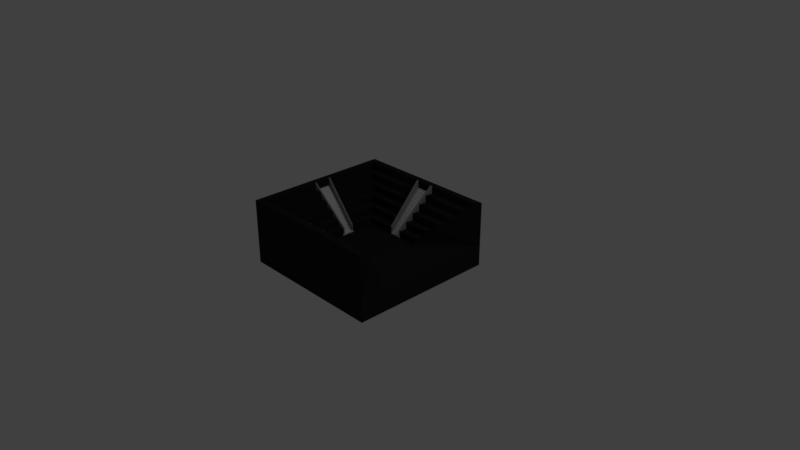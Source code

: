 # Source: Seats.blend  (saved by Blender 2.79.0; exported with 4.5.12 LTS)
import bpy
from mathutils import Matrix  # noqa: F401  (used for matrix-valued properties, if any)

bpy.ops.wm.read_factory_settings(use_empty=True)
scene = bpy.context.scene
scene.name = 'Scene'

# ---- collections
col_collection_1 = bpy.data.collections.new('Collection 1'); scene.collection.children.link(col_collection_1)

# ---- materials (node trees are filled in below, after node groups)
mat_material_004 = bpy.data.materials.new('Material.004')
mat_material_004.alpha_threshold = 0.0
mat_material_004.use_transparent_shadow = False
mat_material_004.roughness = 0.5
mat_material_003 = bpy.data.materials.new('Material.003')
mat_material_003.alpha_threshold = 0.0
mat_material_003.use_transparent_shadow = False
mat_material_003.roughness = 0.5
mat_material_001 = bpy.data.materials.new('Material.001')
mat_material_001.alpha_threshold = 0.0
mat_material_001.use_transparent_shadow = False
mat_material_001.diffuse_color = (0.01954, 0.01954, 0.01954, 1.0)
mat_material_001.roughness = 0.5
mat_material_002 = bpy.data.materials.new('Material.002')
mat_material_002.alpha_threshold = 0.0
mat_material_002.use_transparent_shadow = False
mat_material_002.diffuse_color = (0.3111, 0.3111, 0.3111, 1.0)
mat_material_002.roughness = 0.5

# ---- material node trees

# ---- world
world_world = bpy.data.worlds.new('World'); scene.world = world_world
world_world.color = (0.05088, 0.05088, 0.05088)
world_world.use_sun_shadow = False
world_world.sun_shadow_jitter_overblur = 0.0
world_world.cycles.sampling_method = 'MANUAL'

# ---- cameras
cam_camera = bpy.data.cameras.new('Camera')
cam_camera.clip_end = 100.0
cam_camera.lens = 35.0
cam_camera.sensor_width = 32.0
cam_camera.sensor_height = 18.0
cam_camera.ortho_scale = 7.314
cam_camera.dof.focus_distance = 0.0
cam_camera.dof.aperture_fstop = 128.0

# ---- lights
light_lamp = bpy.data.lights.new('Lamp', 'POINT')
light_lamp.transmission_factor = 0.0
light_lamp.cutoff_distance = 30.0
light_lamp.energy = 100.0
light_lamp.shadow_buffer_clip_start = 1.001
light_lamp.shadow_soft_size = 0.1
light_lamp.shadow_maximum_resolution = 0.006
light_lamp.use_absolute_resolution = True

# ---- meshes
me_cube_004 = bpy.data.meshes.new('Cube.004')
me_cube_004.from_pydata([(0.08617, 0.006667, -0.09562), (-0.08617, 0.006667, -0.09562), (0.08617, 0.006667, 0.04781), (-0.08617, 0.006667, 0.04781), (0.08617, -0.01333, 0.04781), (-0.08617, -0.01333, 0.04781)], [], [(1, 3, 2, 0), (3, 2, 4, 5)])
me_cube_004.materials.append(mat_material_004)
me_cube_004.use_remesh_preserve_volume = False
me_cube_004.use_remesh_preserve_attributes = False
me_cube_004.use_mirror_vertex_groups = False
me_cube_004.update()
me_cube_003 = bpy.data.meshes.new('Cube.003')
me_cube_003.from_pydata([(0.08617, 0.006667, -0.09562), (-0.08617, 0.006667, -0.09562), (0.08617, 0.006667, 0.04781), (-0.08617, 0.006667, 0.04781), (0.08617, -0.01333, 0.04781), (-0.08617, -0.01333, 0.04781)], [], [(1, 3, 2, 0), (3, 2, 4, 5)])
me_cube_003.materials.append(None)
me_cube_003.use_remesh_preserve_volume = False
me_cube_003.use_remesh_preserve_attributes = False
me_cube_003.use_mirror_vertex_groups = False
me_cube_003.update()
me_cube_002 = bpy.data.meshes.new('Cube.002')
me_cube_002.from_pydata([(0.08617, 0.006667, -0.09562), (-0.08617, 0.006667, -0.09562), (0.08617, 0.006667, 0.04781), (-0.08617, 0.006667, 0.04781), (0.08617, -0.01333, 0.04781), (-0.08617, -0.01333, 0.04781)], [], [(1, 3, 2, 0), (3, 2, 4, 5)])
me_cube_002.materials.append(mat_material_003)
me_cube_002.use_remesh_preserve_volume = False
me_cube_002.use_remesh_preserve_attributes = False
me_cube_002.use_mirror_vertex_groups = False
me_cube_002.update()
me_cube_001 = bpy.data.meshes.new('Cube.001')
me_cube_001.from_pydata([(-1.0, -1.0, -1.0), (-0.4065, -0.4065, 1.0), (1.0, -1.0, -1.0), (0.4065, -0.4065, 1.0), (-1.0, -1.0, 1.0), (1.0, -1.0, 1.0), (-1.0, -1.0, 3.869), (0.9065, -0.9065, 1.0), (0.9065, -0.9065, 2.434), (0.8065, -0.8065, 1.0), (0.9065, -0.9065, 3.869), (0.7065, -0.7065, 1.0), (1.0, -1.0, 2.434), (0.6065, -0.6065, 1.0), (-1.0, -1.0, 2.434), (0.5065, -0.5065, 1.0), (-1.0, -1.0, 1.717), (1.0, -1.0, 1.717), (1.0, -1.0, 3.152), (0.9065, -0.9065, 3.152), (0.9065, -0.9065, 1.717), (-1.0, -1.0, 3.152), (0.8065, -0.8065, 1.717), (0.7065, -0.7065, 1.717), (0.6065, -0.6065, 1.717), (-0.5065, -0.5065, 1.717), (0.5065, -0.5065, 1.717), (-0.4065, -0.4065, 1.717), (0.4065, -0.4065, 1.717), (0.8065, -0.8065, 2.434), (-0.9065, -0.9065, 5.303), (0.9065, -0.9065, 5.303), (0.7065, -0.7065, 2.434), (-0.6065, -0.6065, 2.434), (0.6065, -0.6065, 2.434), (-0.5065, -0.5065, 2.434), (0.5065, -0.5065, 2.434), (-0.9065, -0.9065, 4.586), (0.9065, -0.9065, 4.586), (0.8065, -0.8065, 3.152), (-0.7065, -0.7065, 3.152), (0.7065, -0.7065, 3.152), (-0.6065, -0.6065, 3.152), (0.6065, -0.6065, 3.152), (1.0, -1.0, 3.869), (-0.8065, -0.8065, 3.869), (0.8065, -0.8065, 3.869), (-0.7065, -0.7065, 3.869), (0.7065, -0.7065, 3.869), (-1.0, -1.0, 4.586), (1.0, -1.0, 4.586), (-0.8065, -0.8065, 4.586), (0.8065, -0.8065, 4.586), (-1.0, -1.0, 5.303), (1.0, -1.0, 5.303), (-0.7997, -1.0, -1.0), (-0.7997, -1.0, 1.0), (-0.7997, -1.0, 2.434), (-0.3665, -0.4065, 1.0), (-0.7997, -1.0, 1.717), (-0.4395, -0.5065, 1.717), (-0.3665, -0.4065, 1.717), (-0.5125, -0.6065, 2.434), (-0.4395, -0.5065, 2.434), (-0.7997, -1.0, 3.152), (-0.5855, -0.7065, 3.152), (-0.5125, -0.6065, 3.152), (-0.7997, -1.0, 3.869), (-0.6585, -0.8065, 3.869), (-0.5855, -0.7065, 3.869), (-0.7315, -0.9065, 4.586), (-0.7997, -1.0, 4.586), (-0.6585, -0.8065, 4.586), (-0.7315, -0.9065, 5.303), (-0.7997, -1.0, 5.303), (-1.0, -0.824, -1.0), (-1.0, -0.824, 1.0), (1.0, -0.824, -1.0), (1.0, -0.824, 1.0), (0.9065, -0.7512, 1.0), (0.8065, -0.6734, 1.0), (-1.0, -0.824, 2.434), (0.7065, -0.5956, 1.0), (0.6065, -0.5178, 1.0), (0.5065, -0.44, 1.0), (-0.4065, -0.3622, 1.0), (0.4065, -0.3622, 1.0), (-1.0, -0.824, 1.717), (-0.5065, -0.44, 1.717), (-0.4065, -0.3622, 1.717), (-0.6065, -0.5178, 2.434), (-0.5065, -0.44, 2.434), (-1.0, -0.824, 3.152), (-0.7065, -0.5956, 3.152), (-0.6065, -0.5178, 3.152), (-1.0, -0.824, 3.869), (-0.8065, -0.6734, 3.869), (-0.7065, -0.5956, 3.869), (-0.9065, -0.7512, 4.586), (-1.0, -0.824, 4.586), (-0.8065, -0.6734, 4.586), (-0.9065, -0.7512, 5.303), (-1.0, -0.824, 5.303), (-0.3665, -0.3622, 1.0), (-0.7997, -0.824, -1.0), (-0.06139, -1.0, -1.0), (0.2359, -1.0, -1.0), (0.2359, -1.0, 1.0), (-0.06139, -1.0, 1.0), (0.2359, -1.0, 2.434), (-0.06139, -1.0, 2.434), (0.1442, -0.4065, 1.0), (-0.02819, -0.4065, 1.0), (0.2359, -1.0, 1.717), (-0.06139, -1.0, 1.717), (0.1596, -0.5065, 1.717), (-0.03378, -0.5065, 1.717), (0.1442, -0.4065, 1.717), (-0.02819, -0.4065, 1.717), (0.1751, -0.6065, 2.434), (-0.03938, -0.6065, 2.434), (0.1596, -0.5065, 2.434), (-0.03378, -0.5065, 2.434), (0.2359, -1.0, 3.152), (-0.06139, -1.0, 3.152), (0.1905, -0.7065, 3.152), (-0.04497, -0.7065, 3.152), (0.1751, -0.6065, 3.152), (-0.03938, -0.6065, 3.152), (0.2359, -1.0, 3.869), (-0.06139, -1.0, 3.869), (0.206, -0.8065, 3.869), (-0.05056, -0.8065, 3.869), (0.1905, -0.7065, 3.869), (-0.04497, -0.7065, 3.869), (0.2214, -0.9065, 4.586), (-0.05616, -0.9065, 4.586), (0.2359, -1.0, 4.586), (-0.06139, -1.0, 4.586), (0.206, -0.8065, 4.586), (-0.05056, -0.8065, 4.586), (0.2214, -0.9065, 5.303), (-0.05616, -0.9065, 5.303), (0.2359, -1.0, 5.303), (-0.06139, -1.0, 5.303), (0.02295, -0.3622, 1.0), (0.1085, -0.3622, 1.0), (0.2359, -0.824, -1.0), (-0.06139, -0.824, -1.0), (0.1442, -0.4065, 1.77), (-0.02819, -0.4065, 1.77), (0.2214, -0.9065, 5.356), (-0.05616, -0.9065, 5.356), (0.1287, -0.4065, 1.77), (-0.007556, -0.4065, 1.77), (0.1898, -0.9065, 5.356), (-0.02966, -0.9065, 5.356), (0.1287, -0.4065, 0.9227), (-0.007556, -0.4065, 0.9227), (0.1898, -0.9065, 4.508), (-0.02966, -0.9065, 4.508), (0.1442, -0.4065, 1.002), (-0.02819, -0.4065, 1.002), (0.1287, -0.4065, 1.002), (-0.007556, -0.4065, 1.002), (-1.0, -0.133, -1.0), (1.0, -0.133, 1.0), (0.9065, -0.1244, 1.0), (0.8065, -0.1152, 1.0), (0.7065, -0.1061, 1.0), (0.6065, -0.09691, 1.0), (0.5065, -0.08774, 1.0), (0.4065, -0.07858, 1.0), (-0.3665, -0.07858, 1.0), (-0.7997, -0.133, -1.0), (-0.6065, -0.09691, 3.152), (-0.7065, -0.1061, 3.152), (-1.0, -0.133, 3.152), (-0.5065, -0.08774, 2.434), (-0.6065, -0.09691, 2.434), (-0.4065, -0.07858, 1.717), (-0.5065, -0.08774, 1.717), (-1.0, -0.133, 1.717), (-0.4065, -0.07858, 1.0), (-1.0, -0.133, 2.434), (1.0, -0.133, -1.0), (-1.0, -0.133, 1.0), (-0.06139, -0.133, -1.0), (0.2359, -0.133, -1.0), (0.1085, -0.07858, 1.0), (0.02295, -0.07858, 1.0), (-1.0, -0.133, 3.869), (-0.8065, -0.1152, 3.869), (-0.7065, -0.1061, 3.869), (-0.9065, -0.1244, 4.586), (-1.0, -0.133, 4.586), (-0.8065, -0.1152, 4.586), (-0.9065, -0.1244, 5.303), (-1.0, -0.133, 5.303), (-0.4065, -0.07858, 1.753), (-0.9065, -0.1244, 5.338), (-0.4065, -0.0597, 1.753), (-0.9065, -0.1055, 5.338), (-0.4065, -0.0597, 0.9646), (-0.9065, -0.1055, 4.55), (-0.4065, -0.07858, 0.9936), (-0.4065, -0.0597, 0.9936), (-1.0, 1.0, -1.0), (-0.4065, 0.4065, 1.0), (1.0, 1.0, -1.0), (0.4065, 0.4065, 1.0), (-1.0, 1.0, 1.0), (1.0, 1.0, 1.0), (-1.0, 1.0, 3.869), (0.9065, 0.9065, 1.0), (0.9065, 0.9065, 2.434), (0.8065, 0.8065, 1.0), (0.9065, 0.9065, 3.869), (0.7065, 0.7065, 1.0), (1.0, 1.0, 2.434), (0.6065, 0.6065, 1.0), (-1.0, 1.0, 2.434), (0.5065, 0.5065, 1.0), (-1.0, 1.0, 1.717), (1.0, 1.0, 1.717), (1.0, 1.0, 3.152), (0.9065, 0.9065, 3.152), (0.9065, 0.9065, 1.717), (-1.0, 1.0, 3.152), (0.8065, 0.8065, 1.717), (0.7065, 0.7065, 1.717), (0.6065, 0.6065, 1.717), (-0.5065, 0.5065, 1.717), (0.5065, 0.5065, 1.717), (-0.4065, 0.4065, 1.717), (0.4065, 0.4065, 1.717), (0.8065, 0.8065, 2.434), (-0.9065, 0.9065, 5.303), (0.9065, 0.9065, 5.303), (0.7065, 0.7065, 2.434), (-0.6065, 0.6065, 2.434), (0.6065, 0.6065, 2.434), (-0.5065, 0.5065, 2.434), (0.5065, 0.5065, 2.434), (-0.9065, 0.9065, 4.586), (0.9065, 0.9065, 4.586), (0.8065, 0.8065, 3.152), (-0.7065, 0.7065, 3.152), (0.7065, 0.7065, 3.152), (-0.6065, 0.6065, 3.152), (0.6065, 0.6065, 3.152), (1.0, 1.0, 3.869), (-0.8065, 0.8065, 3.869), (0.8065, 0.8065, 3.869), (-0.7065, 0.7065, 3.869), (0.7065, 0.7065, 3.869), (-1.0, 1.0, 4.586), (1.0, 1.0, 4.586), (-0.8065, 0.8065, 4.586), (0.8065, 0.8065, 4.586), (-1.0, 1.0, 5.303), (1.0, 1.0, 5.303), (-0.7997, 1.0, -1.0), (-0.7997, 1.0, 1.0), (-0.7997, 1.0, 2.434), (-0.3665, 0.4065, 1.0), (-0.7997, 1.0, 1.717), (-0.4395, 0.5065, 1.717), (-0.3665, 0.4065, 1.717), (-0.5125, 0.6065, 2.434), (-0.4395, 0.5065, 2.434), (-0.7997, 1.0, 3.152), (-0.5855, 0.7065, 3.152), (-0.5125, 0.6065, 3.152), (-0.7997, 1.0, 3.869), (-0.6585, 0.8065, 3.869), (-0.5855, 0.7065, 3.869), (-0.7315, 0.9065, 4.586), (-0.7997, 1.0, 4.586), (-0.6585, 0.8065, 4.586), (-0.7315, 0.9065, 5.303), (-0.7997, 1.0, 5.303), (-1.0, 0.824, -1.0), (-1.0, 0.824, 1.0), (1.0, 0.824, -1.0), (1.0, 0.824, 1.0), (0.9065, 0.7512, 1.0), (0.8065, 0.6734, 1.0), (-1.0, 0.824, 2.434), (0.7065, 0.5956, 1.0), (0.6065, 0.5178, 1.0), (0.5065, 0.44, 1.0), (-0.4065, 0.3622, 1.0), (0.4065, 0.3622, 1.0), (-1.0, 0.824, 1.717), (-0.5065, 0.44, 1.717), (-0.4065, 0.3622, 1.717), (-0.6065, 0.5178, 2.434), (-0.5065, 0.44, 2.434), (-1.0, 0.824, 3.152), (-0.7065, 0.5956, 3.152), (-0.6065, 0.5178, 3.152), (-1.0, 0.824, 3.869), (-0.8065, 0.6734, 3.869), (-0.7065, 0.5956, 3.869), (-0.9065, 0.7512, 4.586), (-1.0, 0.824, 4.586), (-0.8065, 0.6734, 4.586), (-0.9065, 0.7512, 5.303), (-1.0, 0.824, 5.303), (-0.3665, 0.3622, 1.0), (-0.7997, 0.824, -1.0), (-0.06139, 1.0, -1.0), (0.2359, 1.0, -1.0), (0.2359, 1.0, 1.0), (-0.06139, 1.0, 1.0), (0.2359, 1.0, 2.434), (-0.06139, 1.0, 2.434), (0.1442, 0.4065, 1.0), (-0.02819, 0.4065, 1.0), (0.2359, 1.0, 1.717), (-0.06139, 1.0, 1.717), (0.1596, 0.5065, 1.717), (-0.03378, 0.5065, 1.717), (0.1442, 0.4065, 1.717), (-0.02819, 0.4065, 1.717), (0.1751, 0.6065, 2.434), (-0.03938, 0.6065, 2.434), (0.1596, 0.5065, 2.434), (-0.03378, 0.5065, 2.434), (0.2359, 1.0, 3.152), (-0.06139, 1.0, 3.152), (0.1905, 0.7065, 3.152), (-0.04497, 0.7065, 3.152), (0.1751, 0.6065, 3.152), (-0.03938, 0.6065, 3.152), (0.2359, 1.0, 3.869), (-0.06139, 1.0, 3.869), (0.206, 0.8065, 3.869), (-0.05056, 0.8065, 3.869), (0.1905, 0.7065, 3.869), (-0.04497, 0.7065, 3.869), (0.2214, 0.9065, 4.586), (-0.05616, 0.9065, 4.586), (0.2359, 1.0, 4.586), (-0.06139, 1.0, 4.586), (0.206, 0.8065, 4.586), (-0.05056, 0.8065, 4.586), (0.2214, 0.9065, 5.303), (-0.05616, 0.9065, 5.303), (0.2359, 1.0, 5.303), (-0.06139, 1.0, 5.303), (0.02295, 0.3622, 1.0), (0.1085, 0.3622, 1.0), (0.2359, 0.824, -1.0), (-0.06139, 0.824, -1.0), (-1.0, 0.0, -1.0), (1.0, 0.0, 1.0), (0.9065, 0.0, 1.0), (0.8065, 0.0, 1.0), (0.7065, 0.0, 1.0), (0.6065, 0.0, 1.0), (0.5065, 0.0, 1.0), (0.4065, 0.0, 1.0), (-0.3665, 0.0, 1.0), (-0.7997, 0.0, -1.0), (-1.0, 0.0, 1.0), (1.0, 0.0, -1.0), (-1.0, 0.0, 2.434), (-0.4065, 0.0, 1.0), (-1.0, 0.0, 1.717), (-1.0, 0.0, 3.152), (-1.0, 0.0, 3.869), (-0.9065, 0.0, 4.586), (-1.0, 0.0, 4.586), (-0.9065, 0.0, 5.303), (-1.0, 0.0, 5.303), (-0.06139, 0.0, -1.0), (0.2359, 0.0, -1.0), (0.1085, 0.0, 1.0), (0.02295, 0.0, 1.0), (0.1442, 0.4065, 1.765), (-0.02819, 0.4065, 1.765), (0.2214, 0.9065, 5.351), (-0.05616, 0.9065, 5.351), (0.1287, 0.4065, 1.765), (-0.007556, 0.4065, 1.765), (0.1898, 0.9065, 5.351), (-0.02966, 0.9065, 5.351), (0.1287, 0.4065, 0.9227), (-0.007556, 0.4065, 0.9227), (0.1898, 0.9065, 4.508), (-0.02966, 0.9065, 4.508), (0.1442, 0.4065, 1.002), (-0.02819, 0.4065, 1.002), (0.1287, 0.4065, 1.002), (-0.007556, 0.4065, 1.002), (-1.0, 0.133, -1.0), (1.0, 0.133, 1.0), (0.9065, 0.1244, 1.0), (0.8065, 0.1152, 1.0), (0.7065, 0.1061, 1.0), (0.6065, 0.09691, 1.0), (0.5065, 0.08774, 1.0), (0.4065, 0.07858, 1.0), (-0.3665, 0.07858, 1.0), (-0.7997, 0.133, -1.0), (-0.6065, 0.09691, 3.152), (-0.7065, 0.1061, 3.152), (-1.0, 0.133, 3.152), (-0.5065, 0.08774, 2.434), (-0.6065, 0.09691, 2.434), (-0.4065, 0.07858, 1.717), (-0.5065, 0.08774, 1.717), (-1.0, 0.133, 1.717), (-0.4065, 0.07858, 1.0), (-1.0, 0.133, 2.434), (1.0, 0.133, -1.0), (-1.0, 0.133, 1.0), (-0.06139, 0.133, -1.0), (0.2359, 0.133, -1.0), (0.1085, 0.07858, 1.0), (0.02295, 0.07858, 1.0), (-1.0, 0.133, 3.869), (-0.8065, 0.1152, 3.869), (-0.7065, 0.1061, 3.869), (-0.9065, 0.1244, 4.586), (-1.0, 0.133, 4.586), (-0.8065, 0.1152, 4.586), (-0.9065, 0.1244, 5.303), (-1.0, 0.133, 5.303), (-0.4065, 0.07858, 1.753), (-0.9065, 0.1244, 5.338), (-0.4065, 0.0597, 1.753), (-0.9065, 0.1055, 5.338), (-0.4065, 0.0597, 0.9646), (-0.9065, 0.1055, 4.55), (-0.4065, 0.07858, 0.9936), (-0.4065, 0.0597, 0.9936)], [], [(77, 78, 5, 2), (55, 56, 4, 0), (147, 77, 2, 106), (103, 85, 1, 58), (79, 7, 5, 78), (15, 3, 28, 26), (13, 15, 26, 24), (80, 9, 7, 79), (11, 13, 24, 23), (9, 11, 23, 22), (82, 11, 9, 80), (7, 9, 22, 20), (83, 13, 11, 82), (5, 7, 20, 17), (84, 15, 13, 83), (107, 5, 17, 113), (58, 1, 27, 61), (86, 3, 15, 84), (76, 4, 16, 87), (23, 24, 34, 32), (87, 16, 14, 81), (24, 26, 36, 34), (60, 25, 35, 63), (113, 17, 12, 109), (17, 20, 8, 12), (20, 22, 29, 8), (61, 27, 25, 60), (8, 29, 39, 19), (29, 32, 41, 39), (32, 34, 43, 41), (109, 12, 18, 123), (62, 33, 42, 66), (81, 14, 21, 92), (63, 35, 33, 62), (22, 23, 32, 29), (123, 18, 44, 129), (39, 41, 48, 46), (19, 39, 46, 10), (18, 19, 10, 44), (65, 40, 47, 69), (92, 21, 6, 95), (66, 42, 40, 65), (12, 8, 19, 18), (44, 10, 38, 50), (68, 45, 51, 72), (95, 6, 49, 99), (69, 47, 45, 68), (137, 50, 54, 143), (99, 49, 53, 102), (72, 51, 37, 70), (10, 46, 52, 38), (129, 44, 50, 137), (73, 30, 53, 74), (70, 37, 30, 73), (50, 38, 31, 54), (136, 70, 73, 142), (142, 73, 74, 144), (6, 67, 71, 49), (140, 72, 70, 136), (49, 71, 74, 53), (134, 69, 68, 132), (132, 68, 72, 140), (128, 66, 65, 126), (126, 65, 69, 134), (21, 64, 67, 6), (122, 63, 62, 120), (120, 62, 66, 128), (14, 57, 64, 21), (118, 61, 60, 116), (16, 59, 57, 14), (116, 60, 63, 122), (112, 58, 61, 118), (4, 56, 59, 16), (145, 103, 58, 112), (75, 104, 55, 0), (105, 108, 56, 55), (165, 174, 104, 75), (190, 173, 103, 145), (30, 101, 102, 53), (45, 96, 100, 51), (51, 100, 98, 37), (195, 99, 102, 198), (37, 98, 101, 30), (40, 93, 97, 47), (47, 97, 96, 45), (191, 95, 99, 195), (33, 90, 94, 42), (42, 94, 93, 40), (177, 92, 95, 191), (35, 91, 90, 33), (184, 81, 92, 177), (27, 89, 88, 25), (25, 88, 91, 35), (182, 87, 81, 184), (186, 76, 87, 182), (172, 86, 84, 171), (171, 84, 83, 170), (170, 83, 82, 169), (169, 82, 80, 168), (168, 80, 79, 167), (167, 79, 78, 166), (1, 85, 89, 27), (173, 183, 85, 103), (188, 185, 77, 147), (185, 166, 78, 77), (0, 4, 76, 75), (174, 187, 148, 104), (187, 188, 147, 148), (172, 189, 146, 86), (189, 190, 145, 146), (2, 5, 107, 106), (106, 107, 108, 105), (86, 146, 111, 3), (146, 145, 112, 111), (3, 111, 117, 28), (26, 115, 121, 36), (28, 117, 115, 26), (34, 119, 127, 43), (36, 121, 119, 34), (41, 125, 133, 48), (43, 127, 125, 41), (46, 131, 139, 52), (197, 375, 376, 198), (48, 133, 131, 46), (52, 139, 135, 38), (31, 141, 143, 54), (194, 373, 375, 197), (38, 135, 141, 31), (67, 130, 138, 71), (130, 129, 137, 138), (71, 138, 144, 74), (138, 137, 143, 144), (64, 124, 130, 67), (124, 123, 129, 130), (165, 186, 366, 356), (57, 110, 124, 64), (110, 109, 123, 124), (59, 114, 110, 57), (114, 113, 109, 110), (56, 108, 114, 59), (108, 107, 113, 114), (104, 148, 105, 55), (148, 147, 106, 105), (144, 143, 141, 142), (141, 135, 136, 142), (112, 136, 135, 111), (136, 112, 150, 152), (111, 149, 151, 135), (152, 156, 154, 150), (149, 153, 155, 151), (156, 154, 158, 160), (153, 155, 159, 157), (149, 161, 163, 153), (154, 164, 162, 150), (75, 76, 186, 165), (85, 183, 180, 89), (88, 181, 178, 91), (89, 180, 181, 88), (91, 178, 179, 90), (94, 175, 176, 93), (90, 179, 175, 94), (97, 193, 192, 96), (93, 176, 193, 97), (98, 194, 197, 101), (100, 196, 194, 98), (96, 192, 196, 100), (101, 197, 198, 102), (379, 380, 190, 189), (363, 379, 189, 172), (377, 378, 188, 187), (365, 377, 187, 174), (367, 357, 166, 185), (378, 367, 185, 188), (364, 369, 183, 173), (358, 167, 166, 357), (359, 168, 167, 358), (360, 169, 168, 359), (361, 170, 169, 360), (362, 171, 170, 361), (363, 172, 171, 362), (366, 186, 182, 370), (370, 182, 184, 368), (368, 184, 177, 371), (371, 177, 191, 372), (372, 191, 195, 374), (374, 195, 198, 376), (380, 364, 173, 190), (356, 365, 174, 165), (369, 373, 194, 183), (183, 194, 200, 199), (199, 201, 202, 200), (201, 202, 204, 203), (199, 205, 206, 201), (284, 209, 212, 285), (262, 207, 211, 263), (354, 313, 209, 284), (310, 265, 208, 292), (286, 285, 212, 214), (222, 233, 235, 210), (220, 231, 233, 222), (287, 286, 214, 216), (218, 230, 231, 220), (216, 229, 230, 218), (289, 287, 216, 218), (214, 227, 229, 216), (290, 289, 218, 220), (212, 224, 227, 214), (291, 290, 220, 222), (314, 320, 224, 212), (265, 268, 234, 208), (293, 291, 222, 210), (283, 294, 223, 211), (230, 239, 241, 231), (294, 288, 221, 223), (231, 241, 243, 233), (267, 270, 242, 232), (320, 316, 219, 224), (224, 219, 215, 227), (227, 215, 236, 229), (268, 267, 232, 234), (215, 226, 246, 236), (236, 246, 248, 239), (239, 248, 250, 241), (316, 330, 225, 219), (269, 273, 249, 240), (288, 299, 228, 221), (270, 269, 240, 242), (229, 236, 239, 230), (330, 336, 251, 225), (246, 253, 255, 248), (226, 217, 253, 246), (225, 251, 217, 226), (272, 276, 254, 247), (299, 302, 213, 228), (273, 272, 247, 249), (219, 225, 226, 215), (251, 257, 245, 217), (275, 279, 258, 252), (302, 306, 256, 213), (276, 275, 252, 254), (344, 350, 261, 257), (306, 309, 260, 256), (279, 277, 244, 258), (217, 245, 259, 253), (336, 344, 257, 251), (280, 281, 260, 237), (277, 280, 237, 244), (257, 261, 238, 245), (343, 349, 280, 277), (349, 351, 281, 280), (213, 256, 278, 274), (347, 343, 277, 279), (256, 260, 281, 278), (341, 339, 275, 276), (339, 347, 279, 275), (335, 333, 272, 273), (333, 341, 276, 272), (228, 213, 274, 271), (329, 327, 269, 270), (327, 335, 273, 269), (221, 228, 271, 264), (325, 323, 267, 268), (223, 221, 264, 266), (323, 329, 270, 267), (319, 325, 268, 265), (211, 223, 266, 263), (352, 319, 265, 310), (282, 207, 262, 311), (312, 262, 263, 315), (397, 282, 311, 406), (422, 352, 310, 405), (237, 260, 309, 308), (252, 258, 307, 303), (258, 244, 305, 307), (427, 430, 309, 306), (244, 237, 308, 305), (247, 254, 304, 300), (254, 252, 303, 304), (423, 427, 306, 302), (240, 249, 301, 297), (249, 247, 300, 301), (409, 423, 302, 299), (242, 240, 297, 298), (416, 409, 299, 288), (234, 232, 295, 296), (232, 242, 298, 295), (414, 416, 288, 294), (418, 414, 294, 283), (404, 403, 291, 293), (403, 402, 290, 291), (402, 401, 289, 290), (401, 400, 287, 289), (400, 399, 286, 287), (399, 398, 285, 286), (208, 234, 296, 292), (405, 310, 292, 415), (420, 354, 284, 417), (417, 284, 285, 398), (207, 282, 283, 211), (406, 311, 355, 419), (419, 355, 354, 420), (404, 293, 353, 421), (421, 353, 352, 422), (209, 313, 314, 212), (313, 312, 315, 314), (293, 210, 318, 353), (353, 318, 319, 352), (210, 235, 324, 318), (233, 243, 328, 322), (235, 233, 322, 324), (241, 250, 334, 326), (243, 241, 326, 328), (248, 255, 340, 332), (250, 248, 332, 334), (253, 259, 346, 338), (429, 430, 376, 375), (255, 253, 338, 340), (259, 245, 342, 346), (238, 261, 350, 348), (426, 429, 375, 373), (245, 238, 348, 342), (274, 278, 345, 337), (337, 345, 344, 336), (278, 281, 351, 345), (345, 351, 350, 344), (271, 274, 337, 331), (331, 337, 336, 330), (397, 356, 366, 418), (264, 271, 331, 317), (317, 331, 330, 316), (266, 264, 317, 321), (321, 317, 316, 320), (263, 266, 321, 315), (315, 321, 320, 314), (311, 262, 312, 355), (355, 312, 313, 354), (351, 349, 348, 350), (348, 349, 343, 342), (319, 318, 342, 343), (343, 384, 382, 319), (318, 342, 383, 381), (384, 382, 386, 388), (381, 383, 387, 385), (388, 392, 390, 386), (385, 389, 391, 387), (381, 393, 395, 385), (386, 396, 394, 382), (282, 397, 418, 283), (292, 296, 412, 415), (295, 298, 410, 413), (296, 295, 413, 412), (298, 297, 411, 410), (301, 300, 408, 407), (297, 301, 407, 411), (304, 303, 424, 425), (300, 304, 425, 408), (305, 308, 429, 426), (307, 305, 426, 428), (303, 307, 428, 424), (308, 309, 430, 429), (379, 421, 422, 380), (363, 404, 421, 379), (377, 419, 420, 378), (365, 406, 419, 377), (367, 417, 398, 357), (378, 420, 417, 367), (364, 405, 415, 369), (358, 357, 398, 399), (359, 358, 399, 400), (360, 359, 400, 401), (361, 360, 401, 402), (362, 361, 402, 403), (363, 362, 403, 404), (366, 370, 414, 418), (370, 368, 416, 414), (368, 371, 409, 416), (371, 372, 423, 409), (372, 374, 427, 423), (374, 376, 430, 427), (380, 422, 405, 364), (356, 397, 406, 365), (369, 415, 426, 373), (415, 431, 432, 426), (431, 432, 434, 433), (433, 435, 436, 434), (431, 433, 438, 437)])
me_cube_001.polygons.foreach_set('material_index', [0, 0, 0, 0, 0, 0, 0, 0, 0, 0, 0, 0, 0, 0, 0, 0, 0, 0, 0, 0, 0, 0, 0, 0, 0, 0, 0, 0, 0, 0, 0, 0, 0, 0, 0, 0, 0, 0, 0, 0, 0, 0, 0, 0, 0, 0, 0, 0, 0, 0, 0, 0, 0, 0, 0, 0, 0, 0, 0, 0, 0, 0, 0, 0, 0, 0, 0, 0, 0, 0, 0, 0, 0, 0, 0, 0, 0, 0, 0, 0, 0, 0, 0, 0, 0, 0, 0, 0, 0, 0, 0, 0, 0, 0, 0, 0, 0, 0, 0, 0, 0, 0, 0, 0, 0, 0, 0, 0, 0, 0, 0, 0, 0, 0, 0, 0, 0, 0, 0, 0, 0, 0, 0, 0, 0, 0, 0, 0, 0, 0, 0, 0, 0, 0, 0, 0, 0, 0, 0, 0, 0, 0, 0, 0, 0, 1, 1, 1, 1, 1, 1, 1, 1, 1, 0, 0, 0, 0, 0, 0, 0, 0, 0, 0, 0, 0, 0, 0, 0, 0, 0, 0, 0, 0, 0, 0, 0, 0, 0, 0, 0, 0, 0, 0, 0, 0, 0, 0, 1, 1, 1, 1, 1, 0, 0, 0, 0, 0, 0, 0, 0, 0, 0, 0, 0, 0, 0, 0, 0, 0, 0, 0, 0, 0, 0, 0, 0, 0, 0, 0, 0, 0, 0, 0, 0, 0, 0, 0, 0, 0, 0, 0, 0, 0, 0, 0, 0, 0, 0, 0, 0, 0, 0, 0, 0, 0, 0, 0, 0, 0, 0, 0, 0, 0, 0, 0, 0, 0, 0, 0, 0, 0, 0, 0, 0, 0, 0, 0, 0, 0, 0, 0, 0, 0, 0, 0, 0, 0, 0, 0, 0, 0, 0, 0, 0, 0, 0, 0, 0, 0, 0, 0, 0, 0, 0, 0, 0, 0, 0, 0, 0, 0, 0, 0, 0, 0, 0, 0, 0, 0, 0, 0, 0, 0, 0, 0, 0, 0, 0, 0, 0, 0, 0, 0, 0, 0, 0, 0, 0, 0, 0, 0, 0, 0, 0, 0, 0, 0, 1, 1, 1, 1, 1, 1, 1, 1, 1, 0, 0, 0, 0, 0, 0, 0, 0, 0, 0, 0, 0, 0, 0, 0, 0, 0, 0, 0, 0, 0, 0, 0, 0, 0, 0, 0, 0, 0, 0, 0, 0, 0, 0, 1, 1, 1, 1, 1])
me_cube_001.materials.append(mat_material_001)
me_cube_001.materials.append(mat_material_002)
me_cube_001.use_remesh_preserve_volume = False
me_cube_001.use_remesh_preserve_attributes = False
me_cube_001.use_mirror_vertex_groups = False
me_cube_001.update()

# ---- objects
ob_cube_003 = bpy.data.objects.new('Cube.003', me_cube_004)
ob_cube_002 = bpy.data.objects.new('Cube.002', me_cube_003)
ob_cube_001 = bpy.data.objects.new('Cube.001', me_cube_002)
ob_cube = bpy.data.objects.new('Cube', me_cube_001)
ob_lamp = bpy.data.objects.new('Lamp', light_lamp)
ob_camera = bpy.data.objects.new('Camera', cam_camera)

# ---- transforms, parenting, visibility, modifiers, constraints
ob_cube_003.location = (0.061, -0.4176, 0.1528)
ob_cube_003.rotation_euler = (0.0, 0.0, 4.133e-07)
ob_cube_003.scale = (1.0, 1.0, 0.1394)
ob_cube_003.lineart.crease_threshold = 0.0
_m = ob_cube_003.modifiers.new('Array', 'ARRAY')
_m.count = 25
_m.constant_offset_displace = (0.0, 0.0, 0.0)
_m.relative_offset_displace = (0.0, -1.0, 1.0)
ob_cube_002.location = (-0.4131, 0.0019, 0.1528)
ob_cube_002.rotation_euler = (0.0, -0.0, -1.571)
ob_cube_002.scale = (1.0, 1.0, 0.1394)
ob_cube_002.lineart.crease_threshold = 0.0
_m = ob_cube_002.modifiers.new('Array', 'ARRAY')
_m.count = 25
_m.constant_offset_displace = (0.0, 0.0, 0.0)
_m.relative_offset_displace = (0.0, -1.0, 1.0)
ob_cube_001.location = (0.061, 0.4131, 0.1528)
ob_cube_001.rotation_euler = (0.0, -0.0, 3.142)
ob_cube_001.scale = (1.0, 1.0, 0.1394)
ob_cube_001.lineart.crease_threshold = 0.0
_m = ob_cube_001.modifiers.new('Array', 'ARRAY')
_m.count = 25
_m.constant_offset_displace = (0.0, 0.0, 0.0)
_m.relative_offset_displace = (0.0, -1.0, 1.0)
ob_cube.location = (0.0, 0.0, 0.0)
ob_cube.scale = (1.0, 1.0, 0.1394)
ob_cube.lineart.crease_threshold = 0.0
ob_lamp.location = (4.076, 1.005, 5.904)
ob_lamp.rotation_euler = (0.6503, 0.05522, 1.866)
ob_lamp.lock_rotations_4d = False
ob_lamp.empty_display_type = 'ARROWS'
ob_lamp.color = (0.0, 0.0, 0.0, 0.0)
ob_lamp.lineart.crease_threshold = 0.0
ob_camera.location = (7.481, -6.508, 5.344)
ob_camera.rotation_euler = (1.109, 0.0, 0.8149)
ob_camera.lock_rotations_4d = False
ob_camera.empty_display_type = 'ARROWS'
ob_camera.color = (0.0, 0.0, 0.0, 0.0)
ob_camera.display_type = 'WIRE'
ob_camera.lineart.crease_threshold = 0.0

# ---- collection membership
col_collection_1.objects.link(ob_cube_003)
col_collection_1.objects.link(ob_cube_002)
col_collection_1.objects.link(ob_cube_001)
col_collection_1.objects.link(ob_cube)
col_collection_1.objects.link(ob_lamp)
col_collection_1.objects.link(ob_camera)

# ---- scene / render settings (as saved in the file)
scene.camera = ob_camera
scene.frame_start = 1; scene.frame_end = 250; scene.frame_set(1)
scene.render.engine = 'BLENDER_EEVEE_NEXT'
scene.render.resolution_percentage = 50
scene.render.dither_intensity = 0.0
scene.cycles.use_denoising = False
scene.cycles.samples = 128
scene.cycles.sampling_pattern = 'TABULATED_SOBOL'
scene.cycles.use_adaptive_sampling = False
scene.cycles.use_light_tree = False
scene.cycles.blur_glossy = 0.0
scene.cycles.sample_clamp_indirect = 0.0
scene.view_settings.view_transform = 'Standard'
bpy.context.view_layer.update()
